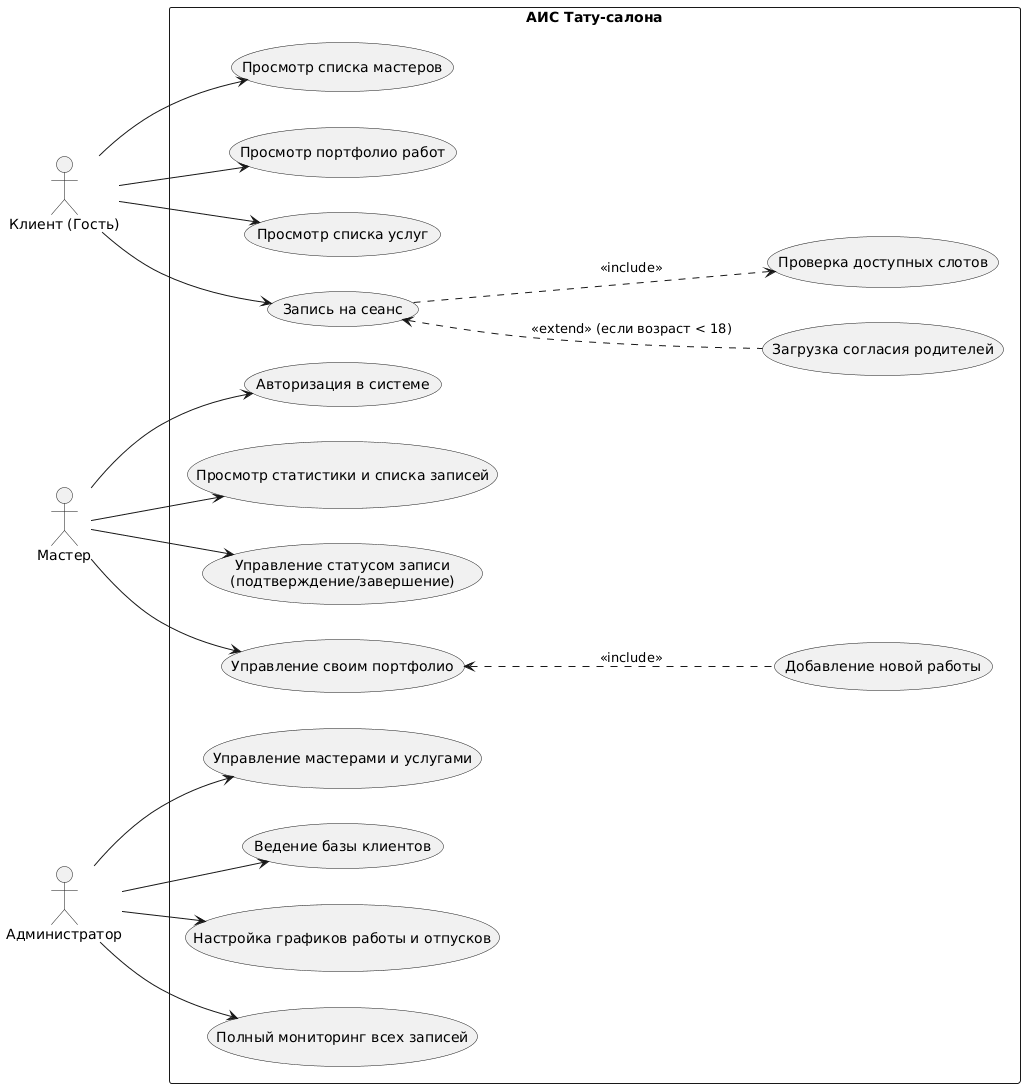

The diagram above was rendered by PlantUML. Its source (embedded in the PNG):
@startuml
left to right direction
skinparam packageStyle rectangle

actor "Клиент (Гость)" as Client
actor "Мастер" as Master
actor "Администратор" as Admin

rectangle "АИС Тату-салона" {
    
    ' Функционал клиента
    usecase "Просмотр списка мастеров" as UC1
    usecase "Просмотр портфолио работ" as UC2
    usecase "Просмотр списка услуг" as UC3
    usecase "Запись на сеанс" as UC4
    usecase "Загрузка согласия родителей" as UC5
    usecase "Проверка доступных слотов" as UC6
    
    ' Функционал мастера (через приложение accounts)
    usecase "Авторизация в системе" as UC7
    usecase "Просмотр статистики и списка записей" as UC8
    usecase "Управление статусом записи\n(подтверждение/завершение)" as UC9
    usecase "Управление своим портфолио" as UC10
    usecase "Добавление новой работы" as UC11
    
    ' Функционал администратора (через Django Admin)
    usecase "Управление мастерами и услугами" as UC12
    usecase "Ведение базы клиентов" as UC13
    usecase "Настройка графиков работы и отпусков" as UC14
    usecase "Полный мониторинг всех записей" as UC15

    ' Связи клиента
    Client --> UC1
    Client --> UC2
    Client --> UC3
    Client --> UC4
    UC4 ..> UC6 : <<include>>
    UC4 <.. UC5 : <<extend>> (если возраст < 18)

    ' Связи мастера
    Master --> UC7
    Master --> UC8
    Master --> UC9
    Master --> UC10
    UC10 <.. UC11 : <<include>>

    ' Связи администратора
    Admin --> UC12
    Admin --> UC13
    Admin --> UC14
    Admin --> UC15
}
@enduml